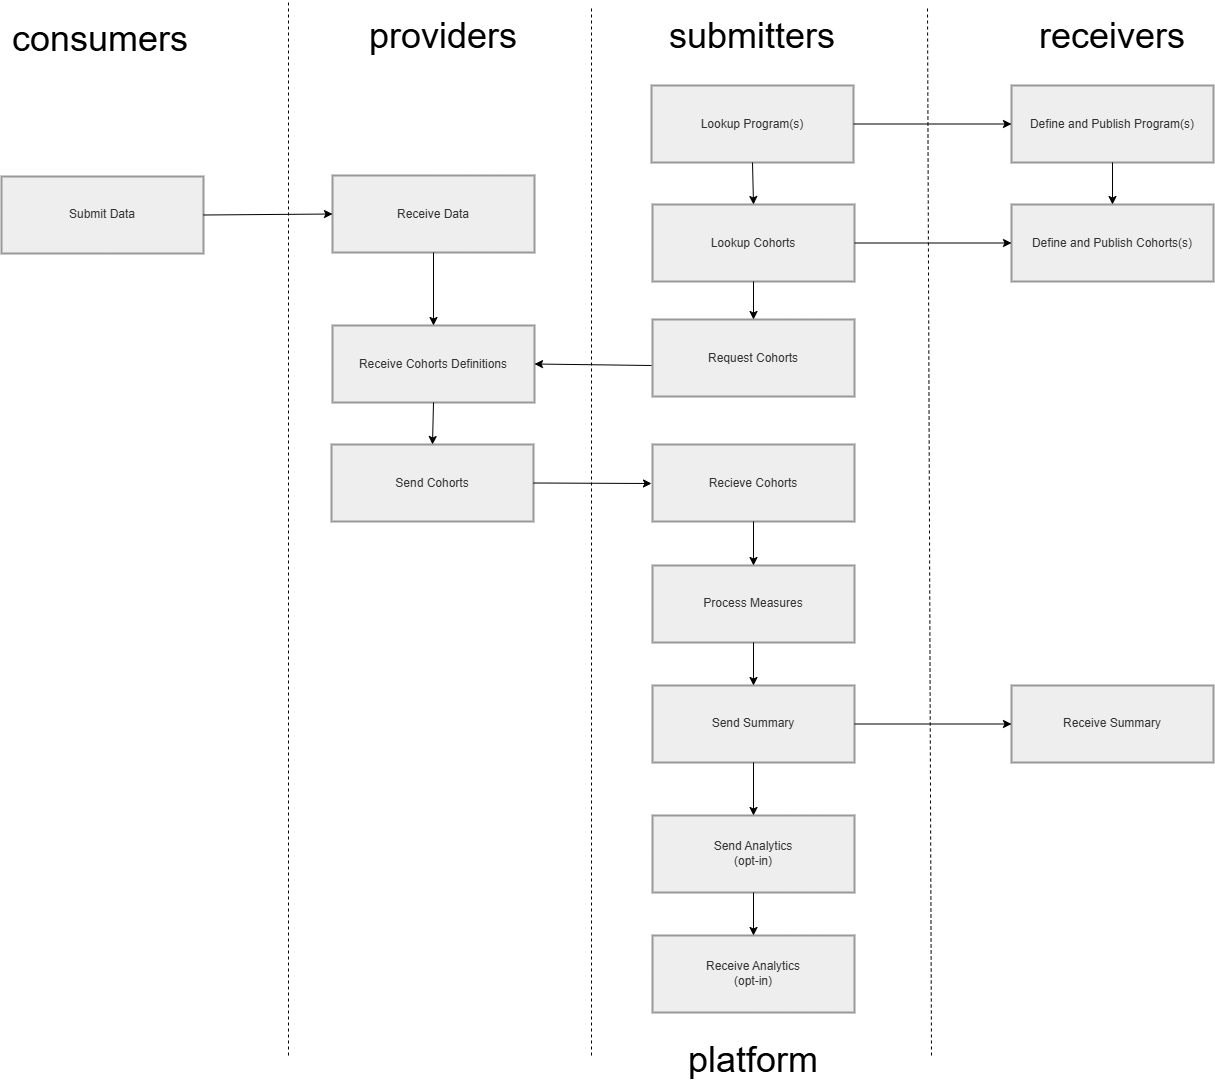

The diagram above was exported from draw.io. Its source (the exported page's mxGraphModel, read from the mxfile embedded in the PNG):
<mxGraphModel dx="2555" dy="964" grid="1" gridSize="10" guides="1" tooltips="1" connect="1" arrows="1" fold="1" page="1" pageScale="1" pageWidth="1100" pageHeight="850" math="0" shadow="0">
  <root>
    <mxCell id="5sahOUtZh4iJ8_NulG-f-0" />
    <mxCell id="5sahOUtZh4iJ8_NulG-f-1" parent="5sahOUtZh4iJ8_NulG-f-0" />
    <mxCell id="5sahOUtZh4iJ8_NulG-f-2" edge="1" parent="5sahOUtZh4iJ8_NulG-f-1" style="endArrow=none;dashed=1;html=1;rounded=0;" value="">
      <mxGeometry height="50" relative="1" width="50" as="geometry">
        <mxPoint x="340" y="1090" as="sourcePoint" />
        <mxPoint x="340" y="40" as="targetPoint" />
      </mxGeometry>
    </mxCell>
    <mxCell id="5sahOUtZh4iJ8_NulG-f-3" parent="5sahOUtZh4iJ8_NulG-f-1" style="text;html=1;whiteSpace=wrap;strokeColor=none;fillColor=none;align=center;verticalAlign=middle;rounded=0;" value="&lt;font style=&quot;font-size: 36px;&quot;&gt;providers&lt;/font&gt;" vertex="1">
      <mxGeometry height="30" width="60" x="162" y="55" as="geometry" />
    </mxCell>
    <mxCell id="5sahOUtZh4iJ8_NulG-f-4" parent="5sahOUtZh4iJ8_NulG-f-1" style="text;html=1;whiteSpace=wrap;strokeColor=none;fillColor=none;align=center;verticalAlign=middle;rounded=0;" value="&lt;span style=&quot;font-size: 36px;&quot;&gt;submitters&lt;/span&gt;" vertex="1">
      <mxGeometry height="30" width="60" x="471" y="55" as="geometry" />
    </mxCell>
    <mxCell id="5sahOUtZh4iJ8_NulG-f-5" edge="1" parent="5sahOUtZh4iJ8_NulG-f-1" style="endArrow=none;dashed=1;html=1;rounded=0;" value="">
      <mxGeometry height="50" relative="1" width="50" as="geometry">
        <mxPoint x="680" y="1090" as="sourcePoint" />
        <mxPoint x="676" y="41" as="targetPoint" />
      </mxGeometry>
    </mxCell>
    <mxCell id="5sahOUtZh4iJ8_NulG-f-6" parent="5sahOUtZh4iJ8_NulG-f-1" style="whiteSpace=wrap;strokeWidth=2;fillColor=light-dark(#eeeeee,#1f2020);strokeColor=light-dark(#999999,#cccccc);fontColor=light-dark(#333333,#cccccc);" value="Lookup Cohorts" vertex="1">
      <mxGeometry height="77" width="202" x="401" y="239" as="geometry" />
    </mxCell>
    <mxCell id="5sahOUtZh4iJ8_NulG-f-7" parent="5sahOUtZh4iJ8_NulG-f-1" style="whiteSpace=wrap;strokeWidth=2;fillColor=light-dark(#eeeeee,#1f2020);strokeColor=light-dark(#999999,#cccccc);fontColor=light-dark(#333333,#cccccc);" value="Receive Cohorts Definitions" vertex="1">
      <mxGeometry height="77" width="202" x="81" y="360" as="geometry" />
    </mxCell>
    <mxCell id="5sahOUtZh4iJ8_NulG-f-8" parent="5sahOUtZh4iJ8_NulG-f-1" style="whiteSpace=wrap;strokeWidth=2;fillColor=light-dark(#eeeeee,#1f2020);strokeColor=light-dark(#999999,#cccccc);fontColor=light-dark(#333333,#cccccc);" value="Request Cohorts" vertex="1">
      <mxGeometry height="77" width="202" x="401" y="354" as="geometry" />
    </mxCell>
    <mxCell id="5sahOUtZh4iJ8_NulG-f-12" parent="5sahOUtZh4iJ8_NulG-f-1" style="text;html=1;whiteSpace=wrap;strokeColor=none;fillColor=none;align=center;verticalAlign=middle;rounded=0;" value="&lt;font style=&quot;font-size: 36px;&quot;&gt;receivers&lt;/font&gt;" vertex="1">
      <mxGeometry height="30" width="60" x="831" y="55" as="geometry" />
    </mxCell>
    <mxCell id="5sahOUtZh4iJ8_NulG-f-13" parent="5sahOUtZh4iJ8_NulG-f-1" style="whiteSpace=wrap;strokeWidth=2;fillColor=light-dark(#eeeeee,#1f2020);strokeColor=light-dark(#999999,#cccccc);fontColor=light-dark(#333333,#cccccc);" value="Define and Publish Program(s)" vertex="1">
      <mxGeometry height="77" width="202" x="760" y="120" as="geometry" />
    </mxCell>
    <mxCell id="5sahOUtZh4iJ8_NulG-f-15" parent="5sahOUtZh4iJ8_NulG-f-1" style="whiteSpace=wrap;strokeWidth=2;fillColor=light-dark(#eeeeee,#1f2020);strokeColor=light-dark(#999999,#cccccc);fontColor=light-dark(#333333,#cccccc);" value="Receive Summary" vertex="1">
      <mxGeometry height="77" width="202" x="760" y="720" as="geometry" />
    </mxCell>
    <mxCell id="5sahOUtZh4iJ8_NulG-f-18" parent="5sahOUtZh4iJ8_NulG-f-1" style="whiteSpace=wrap;strokeWidth=2;fillColor=light-dark(#eeeeee,#1f2020);strokeColor=light-dark(#999999,#cccccc);fontColor=light-dark(#333333,#cccccc);" value="Send Cohorts" vertex="1">
      <mxGeometry height="77" width="202" x="80" y="479" as="geometry" />
    </mxCell>
    <mxCell id="5sahOUtZh4iJ8_NulG-f-27" edge="1" parent="5sahOUtZh4iJ8_NulG-f-1" style="endArrow=none;dashed=1;html=1;rounded=0;" value="">
      <mxGeometry height="50" relative="1" width="50" as="geometry">
        <mxPoint x="37" y="1090" as="sourcePoint" />
        <mxPoint x="37" y="35" as="targetPoint" />
      </mxGeometry>
    </mxCell>
    <mxCell id="5sahOUtZh4iJ8_NulG-f-35" edge="1" parent="5sahOUtZh4iJ8_NulG-f-1" source="5sahOUtZh4iJ8_NulG-f-7" style="endArrow=classic;html=1;rounded=0;exitX=0.5;exitY=1;exitDx=0;exitDy=0;entryX=0.5;entryY=0;entryDx=0;entryDy=0;" target="5sahOUtZh4iJ8_NulG-f-18" value="">
      <mxGeometry height="50" relative="1" width="50" as="geometry">
        <mxPoint x="300" y="540" as="sourcePoint" />
        <mxPoint x="350" y="490" as="targetPoint" />
      </mxGeometry>
    </mxCell>
    <mxCell id="PeQvh7d26wvlcDXOh8ZT-0" parent="5sahOUtZh4iJ8_NulG-f-1" style="whiteSpace=wrap;strokeWidth=2;fillColor=light-dark(#eeeeee,#1f2020);strokeColor=light-dark(#999999,#cccccc);fontColor=light-dark(#333333,#cccccc);" value="Lookup Program(s)" vertex="1">
      <mxGeometry height="77" width="202" x="400" y="120" as="geometry" />
    </mxCell>
    <mxCell id="PeQvh7d26wvlcDXOh8ZT-1" parent="5sahOUtZh4iJ8_NulG-f-1" style="whiteSpace=wrap;strokeWidth=2;fillColor=light-dark(#eeeeee,#1f2020);strokeColor=light-dark(#999999,#cccccc);fontColor=light-dark(#333333,#cccccc);" value="Define and Publish Cohorts(s)" vertex="1">
      <mxGeometry height="77" width="202" x="760" y="239" as="geometry" />
    </mxCell>
    <mxCell id="PeQvh7d26wvlcDXOh8ZT-2" edge="1" parent="5sahOUtZh4iJ8_NulG-f-1" source="PeQvh7d26wvlcDXOh8ZT-0" style="endArrow=classic;html=1;rounded=0;exitX=1;exitY=0.5;exitDx=0;exitDy=0;entryX=0;entryY=0.5;entryDx=0;entryDy=0;" target="5sahOUtZh4iJ8_NulG-f-13" value="">
      <mxGeometry height="50" relative="1" width="50" as="geometry">
        <mxPoint x="680" y="170" as="sourcePoint" />
        <mxPoint x="730" y="120" as="targetPoint" />
      </mxGeometry>
    </mxCell>
    <mxCell id="PeQvh7d26wvlcDXOh8ZT-3" edge="1" parent="5sahOUtZh4iJ8_NulG-f-1" source="5sahOUtZh4iJ8_NulG-f-6" style="endArrow=classic;html=1;rounded=0;exitX=1;exitY=0.5;exitDx=0;exitDy=0;entryX=0;entryY=0.5;entryDx=0;entryDy=0;" target="PeQvh7d26wvlcDXOh8ZT-1" value="">
      <mxGeometry height="50" relative="1" width="50" as="geometry">
        <mxPoint x="680" y="290" as="sourcePoint" />
        <mxPoint x="730" y="240" as="targetPoint" />
      </mxGeometry>
    </mxCell>
    <mxCell id="PeQvh7d26wvlcDXOh8ZT-4" edge="1" parent="5sahOUtZh4iJ8_NulG-f-1" style="endArrow=classic;html=1;rounded=0;entryX=1;entryY=0.5;entryDx=0;entryDy=0;" target="5sahOUtZh4iJ8_NulG-f-7" value="">
      <mxGeometry height="50" relative="1" width="50" as="geometry">
        <mxPoint x="400" y="400" as="sourcePoint" />
        <mxPoint x="400" y="350" as="targetPoint" />
      </mxGeometry>
    </mxCell>
    <mxCell id="PeQvh7d26wvlcDXOh8ZT-5" parent="5sahOUtZh4iJ8_NulG-f-1" style="whiteSpace=wrap;strokeWidth=2;fillColor=light-dark(#eeeeee,#1f2020);strokeColor=light-dark(#999999,#cccccc);fontColor=light-dark(#333333,#cccccc);" value="Recieve Cohorts" vertex="1">
      <mxGeometry height="77" width="202" x="401" y="479" as="geometry" />
    </mxCell>
    <mxCell id="PeQvh7d26wvlcDXOh8ZT-6" edge="1" parent="5sahOUtZh4iJ8_NulG-f-1" source="5sahOUtZh4iJ8_NulG-f-18" style="endArrow=classic;html=1;rounded=0;exitX=1;exitY=0.5;exitDx=0;exitDy=0;" value="">
      <mxGeometry height="50" relative="1" width="50" as="geometry">
        <mxPoint x="360" y="540" as="sourcePoint" />
        <mxPoint x="400" y="518" as="targetPoint" />
      </mxGeometry>
    </mxCell>
    <mxCell id="PeQvh7d26wvlcDXOh8ZT-7" parent="5sahOUtZh4iJ8_NulG-f-1" style="whiteSpace=wrap;strokeWidth=2;fillColor=light-dark(#eeeeee,#1f2020);strokeColor=light-dark(#999999,#cccccc);fontColor=light-dark(#333333,#cccccc);" value="Process Measures" vertex="1">
      <mxGeometry height="77" width="202" x="401" y="600" as="geometry" />
    </mxCell>
    <mxCell id="PeQvh7d26wvlcDXOh8ZT-8" parent="5sahOUtZh4iJ8_NulG-f-1" style="whiteSpace=wrap;strokeWidth=2;fillColor=light-dark(#eeeeee,#1f2020);strokeColor=light-dark(#999999,#cccccc);fontColor=light-dark(#333333,#cccccc);" value="Send Summary" vertex="1">
      <mxGeometry height="77" width="202" x="401" y="720" as="geometry" />
    </mxCell>
    <mxCell id="PeQvh7d26wvlcDXOh8ZT-9" edge="1" parent="5sahOUtZh4iJ8_NulG-f-1" source="PeQvh7d26wvlcDXOh8ZT-7" style="endArrow=classic;html=1;rounded=0;exitX=0.5;exitY=1;exitDx=0;exitDy=0;entryX=0.5;entryY=0;entryDx=0;entryDy=0;" target="PeQvh7d26wvlcDXOh8ZT-8" value="">
      <mxGeometry height="50" relative="1" width="50" as="geometry">
        <mxPoint x="560" y="760" as="sourcePoint" />
        <mxPoint x="610" y="710" as="targetPoint" />
      </mxGeometry>
    </mxCell>
    <mxCell id="PeQvh7d26wvlcDXOh8ZT-10" edge="1" parent="5sahOUtZh4iJ8_NulG-f-1" source="PeQvh7d26wvlcDXOh8ZT-5" style="endArrow=classic;html=1;rounded=0;exitX=0.5;exitY=1;exitDx=0;exitDy=0;entryX=0.5;entryY=0;entryDx=0;entryDy=0;" target="PeQvh7d26wvlcDXOh8ZT-7" value="">
      <mxGeometry height="50" relative="1" width="50" as="geometry">
        <mxPoint x="580" y="610" as="sourcePoint" />
        <mxPoint x="630" y="560" as="targetPoint" />
      </mxGeometry>
    </mxCell>
    <mxCell id="PeQvh7d26wvlcDXOh8ZT-11" edge="1" parent="5sahOUtZh4iJ8_NulG-f-1" source="PeQvh7d26wvlcDXOh8ZT-8" style="endArrow=classic;html=1;rounded=0;exitX=1;exitY=0.5;exitDx=0;exitDy=0;entryX=0;entryY=0.5;entryDx=0;entryDy=0;" target="5sahOUtZh4iJ8_NulG-f-15" value="">
      <mxGeometry height="50" relative="1" width="50" as="geometry">
        <mxPoint x="680" y="770" as="sourcePoint" />
        <mxPoint x="730" y="720" as="targetPoint" />
      </mxGeometry>
    </mxCell>
    <mxCell id="PeQvh7d26wvlcDXOh8ZT-12" edge="1" parent="5sahOUtZh4iJ8_NulG-f-1" source="5sahOUtZh4iJ8_NulG-f-6" style="endArrow=classic;html=1;rounded=0;exitX=0.5;exitY=1;exitDx=0;exitDy=0;" target="5sahOUtZh4iJ8_NulG-f-8" value="">
      <mxGeometry height="50" relative="1" width="50" as="geometry">
        <mxPoint x="710" y="430" as="sourcePoint" />
        <mxPoint x="760" y="380" as="targetPoint" />
      </mxGeometry>
    </mxCell>
    <mxCell id="PeQvh7d26wvlcDXOh8ZT-13" parent="5sahOUtZh4iJ8_NulG-f-1" style="text;html=1;whiteSpace=wrap;strokeColor=none;fillColor=none;align=center;verticalAlign=middle;rounded=0;" value="&lt;span style=&quot;font-size: 36px;&quot;&gt;platform&lt;/span&gt;" vertex="1">
      <mxGeometry height="30" width="60" x="472" y="1079" as="geometry" />
    </mxCell>
    <mxCell id="PeQvh7d26wvlcDXOh8ZT-14" edge="1" parent="5sahOUtZh4iJ8_NulG-f-1" source="PeQvh7d26wvlcDXOh8ZT-0" style="endArrow=classic;html=1;rounded=0;exitX=0.5;exitY=1;exitDx=0;exitDy=0;entryX=0.5;entryY=0;entryDx=0;entryDy=0;" target="5sahOUtZh4iJ8_NulG-f-6" value="">
      <mxGeometry height="50" relative="1" width="50" as="geometry">
        <mxPoint x="750" y="480" as="sourcePoint" />
        <mxPoint x="800" y="430" as="targetPoint" />
      </mxGeometry>
    </mxCell>
    <mxCell id="PeQvh7d26wvlcDXOh8ZT-15" parent="5sahOUtZh4iJ8_NulG-f-1" style="whiteSpace=wrap;strokeWidth=2;fillColor=light-dark(#eeeeee,#1f2020);strokeColor=light-dark(#999999,#cccccc);fontColor=light-dark(#333333,#cccccc);" value="Send Analytics&#10;(opt-in)" vertex="1">
      <mxGeometry height="77" width="202" x="401" y="850" as="geometry" />
    </mxCell>
    <mxCell id="PeQvh7d26wvlcDXOh8ZT-16" parent="5sahOUtZh4iJ8_NulG-f-1" style="whiteSpace=wrap;strokeWidth=2;fillColor=light-dark(#eeeeee,#1f2020);strokeColor=light-dark(#999999,#cccccc);fontColor=light-dark(#333333,#cccccc);" value="Receive Analytics&#10;(opt-in)" vertex="1">
      <mxGeometry height="77" width="202" x="401" y="970" as="geometry" />
    </mxCell>
    <mxCell id="PeQvh7d26wvlcDXOh8ZT-17" edge="1" parent="5sahOUtZh4iJ8_NulG-f-1" source="PeQvh7d26wvlcDXOh8ZT-8" style="endArrow=classic;html=1;rounded=0;exitX=0.5;exitY=1;exitDx=0;exitDy=0;entryX=0.5;entryY=0;entryDx=0;entryDy=0;" target="PeQvh7d26wvlcDXOh8ZT-15" value="">
      <mxGeometry height="50" relative="1" width="50" as="geometry">
        <mxPoint x="700" y="1000" as="sourcePoint" />
        <mxPoint x="750" y="950" as="targetPoint" />
      </mxGeometry>
    </mxCell>
    <mxCell id="PeQvh7d26wvlcDXOh8ZT-18" edge="1" parent="5sahOUtZh4iJ8_NulG-f-1" source="PeQvh7d26wvlcDXOh8ZT-15" style="endArrow=classic;html=1;rounded=0;exitX=0.5;exitY=1;exitDx=0;exitDy=0;entryX=0.5;entryY=0;entryDx=0;entryDy=0;" target="PeQvh7d26wvlcDXOh8ZT-16" value="">
      <mxGeometry height="50" relative="1" width="50" as="geometry">
        <mxPoint x="800" y="1010" as="sourcePoint" />
        <mxPoint x="850" y="960" as="targetPoint" />
      </mxGeometry>
    </mxCell>
    <mxCell id="PeQvh7d26wvlcDXOh8ZT-20" edge="1" parent="5sahOUtZh4iJ8_NulG-f-1" source="5sahOUtZh4iJ8_NulG-f-13" style="endArrow=classic;html=1;rounded=0;exitX=0.5;exitY=1;exitDx=0;exitDy=0;entryX=0.5;entryY=0;entryDx=0;entryDy=0;" target="PeQvh7d26wvlcDXOh8ZT-1" value="">
      <mxGeometry height="50" relative="1" width="50" as="geometry">
        <mxPoint x="990" y="520" as="sourcePoint" />
        <mxPoint x="1040" y="470" as="targetPoint" />
      </mxGeometry>
    </mxCell>
    <mxCell id="PeQvh7d26wvlcDXOh8ZT-21" parent="5sahOUtZh4iJ8_NulG-f-1" style="text;html=1;whiteSpace=wrap;strokeColor=none;fillColor=none;align=center;verticalAlign=middle;rounded=0;" value="&lt;font style=&quot;font-size: 36px;&quot;&gt;consumers&lt;/font&gt;" vertex="1">
      <mxGeometry height="30" width="60" x="-181" y="58" as="geometry" />
    </mxCell>
    <mxCell id="PeQvh7d26wvlcDXOh8ZT-25" parent="5sahOUtZh4iJ8_NulG-f-1" style="whiteSpace=wrap;strokeWidth=2;fillColor=light-dark(#eeeeee,#1f2020);strokeColor=light-dark(#999999,#cccccc);fontColor=light-dark(#333333,#cccccc);" value="Receive Data" vertex="1">
      <mxGeometry height="77" width="202" x="81" y="210" as="geometry" />
    </mxCell>
    <mxCell id="PeQvh7d26wvlcDXOh8ZT-26" parent="5sahOUtZh4iJ8_NulG-f-1" style="whiteSpace=wrap;strokeWidth=2;fillColor=light-dark(#eeeeee,#1f2020);strokeColor=light-dark(#999999,#cccccc);fontColor=light-dark(#333333,#cccccc);" value="Submit Data" vertex="1">
      <mxGeometry height="77" width="202" x="-250" y="211" as="geometry" />
    </mxCell>
    <mxCell id="PeQvh7d26wvlcDXOh8ZT-27" edge="1" parent="5sahOUtZh4iJ8_NulG-f-1" source="PeQvh7d26wvlcDXOh8ZT-26" style="endArrow=classic;html=1;rounded=0;exitX=1;exitY=0.5;exitDx=0;exitDy=0;entryX=0;entryY=0.5;entryDx=0;entryDy=0;" target="PeQvh7d26wvlcDXOh8ZT-25" value="">
      <mxGeometry height="50" relative="1" width="50" as="geometry">
        <mxPoint x="80" y="180" as="sourcePoint" />
        <mxPoint x="130" y="130" as="targetPoint" />
      </mxGeometry>
    </mxCell>
    <mxCell id="PeQvh7d26wvlcDXOh8ZT-31" edge="1" parent="5sahOUtZh4iJ8_NulG-f-1" source="PeQvh7d26wvlcDXOh8ZT-25" style="endArrow=classic;html=1;rounded=0;exitX=0.5;exitY=1;exitDx=0;exitDy=0;" target="5sahOUtZh4iJ8_NulG-f-7" value="">
      <mxGeometry height="50" relative="1" width="50" as="geometry">
        <mxPoint x="300" y="340" as="sourcePoint" />
        <mxPoint x="350" y="290" as="targetPoint" />
      </mxGeometry>
    </mxCell>
  </root>
</mxGraphModel>